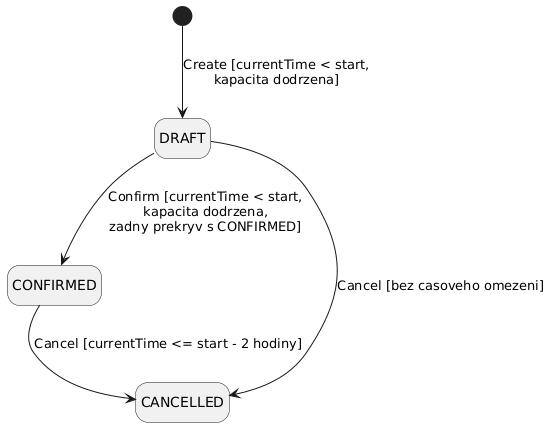

The diagram above was rendered by PlantUML. Its source (embedded in the PNG):
@startuml
hide empty description

[*] --> DRAFT : Create [currentTime < start,\nkapacita dodrzena]
DRAFT --> CONFIRMED : Confirm [currentTime < start,\nkapacita dodrzena,\nzadny prekryv s CONFIRMED]
DRAFT --> CANCELLED : Cancel [bez casoveho omezeni]
CONFIRMED --> CANCELLED : Cancel [currentTime <= start - 2 hodiny]
@enduml